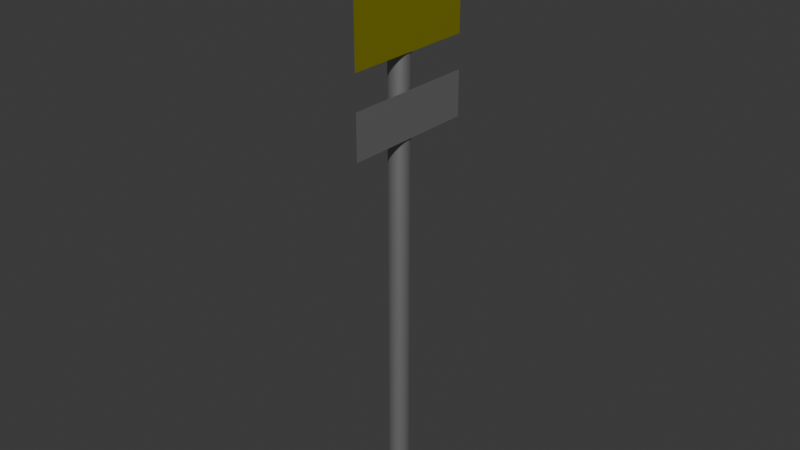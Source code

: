 # Source: Multi_StreetSign5WIP.blend  (saved by Blender 4.5.87; exported with 4.5.12 LTS)
import bpy
from mathutils import Matrix  # noqa: F401  (used for matrix-valued properties, if any)

bpy.ops.wm.read_factory_settings(use_empty=True)
scene = bpy.context.scene
scene.name = 'Scene'

# ---- collections
col_collection = bpy.data.collections.new('Collection'); scene.collection.children.link(col_collection)

# ---- materials (node trees are filled in below, after node groups)
mat_material_001 = bpy.data.materials.new('Material.001')
mat_material_002 = bpy.data.materials.new('Material.002')

# ---- material node trees
mat_material_001.use_nodes = True; mat_material_001.node_tree.nodes.clear()
_N = mat_material_001.node_tree.nodes; _L = mat_material_001.node_tree.links
n0 = _N.new('ShaderNodeBsdfPrincipled'); n0.name = 'Principled BSDF'; n0.location = (10, 300)
n0.inputs[0].default_value = (0.3908, 0.3908, 0.3908, 1.0)
n0.inputs[1].default_value = 0.7402
n0.inputs[2].default_value = 0.4843
n1 = _N.new('ShaderNodeOutputMaterial'); n1.name = 'Material Output'; n1.location = (300, 300)
_L.new(n0.outputs[0], n1.inputs[0])
n1.is_active_output = True
mat_material_002.use_nodes = True; mat_material_002.node_tree.nodes.clear()
_N = mat_material_002.node_tree.nodes; _L = mat_material_002.node_tree.links
n0 = _N.new('ShaderNodeBsdfPrincipled'); n0.name = 'Principled BSDF'; n0.location = (10, 300)
n0.inputs[0].default_value = (0.5176, 0.4913, 0.004836, 1.0)
n0.inputs[1].default_value = 0.6693
n0.inputs[2].default_value = 0.374
n1 = _N.new('ShaderNodeOutputMaterial'); n1.name = 'Material Output'; n1.location = (300, 300)
_L.new(n0.outputs[0], n1.inputs[0])
n1.is_active_output = True

# ---- world
world_world = bpy.data.worlds.new('World'); scene.world = world_world
world_world.use_nodes = True; world_world.node_tree.nodes.clear()
_N = world_world.node_tree.nodes; _L = world_world.node_tree.links
n0 = _N.new('ShaderNodeOutputWorld'); n0.name = 'World Output'; n0.location = (300, 300)
n1 = _N.new('ShaderNodeBackground'); n1.name = 'Background'; n1.location = (10, 300)
n1.inputs[0].default_value = (0.05088, 0.05088, 0.05088, 1.0)
_L.new(n1.outputs[0], n0.inputs[0])
n0.is_active_output = True
world_world.color = (0.05088, 0.05088, 0.05088)
world_world.sun_shadow_jitter_overblur = 0.0

# ---- meshes
me_cylinder = bpy.data.meshes.new('Cylinder')
me_cylinder.from_pydata([(0.0, 1.0, 0.009106), (0.0, 1.0, 2.009), (0.1951, 0.9808, 0.009106), (0.1951, 0.9808, 2.009), (0.3827, 0.9239, 0.009106), (0.3827, 0.9239, 2.009), (0.5556, 0.8315, 0.009106), (0.5556, 0.8315, 2.009), (0.7071, 0.7071, 0.009106), (0.7071, 0.7071, 2.009), (0.8315, 0.5556, 0.009106), (0.8315, 0.5556, 2.009), (0.9239, 0.3827, 0.009106), (0.9239, 0.3827, 2.009), (0.9808, 0.1951, 0.009106), (0.9808, 0.1951, 2.009), (1.0, 0.0, 0.009106), (1.0, 0.0, 2.009), (0.9808, -0.1951, 0.009106), (0.9808, -0.1951, 2.009), (0.9239, -0.3827, 0.009106), (0.9239, -0.3827, 2.009), (0.8315, -0.5556, 0.009106), (0.8315, -0.5556, 2.009), (0.7071, -0.7071, 0.009106), (0.7071, -0.7071, 2.009), (0.5556, -0.8315, 0.009106), (0.5556, -0.8315, 2.009), (0.3827, -0.9239, 0.009106), (0.3827, -0.9239, 2.009), (0.1951, -0.9808, 0.009106), (0.1951, -0.9808, 2.009), (0.0, -1.0, 0.009106), (0.0, -1.0, 2.009), (-0.1951, -0.9808, 0.009106), (-0.1951, -0.9808, 2.009), (-0.3827, -0.9239, 0.009106), (-0.3827, -0.9239, 2.009), (-0.5556, -0.8315, 0.009106), (-0.5556, -0.8315, 2.009), (-0.7071, -0.7071, 0.009106), (-0.7071, -0.7071, 2.009), (-0.8315, -0.5556, 0.009106), (-0.8315, -0.5556, 2.009), (-0.9239, -0.3827, 0.009106), (-0.9239, -0.3827, 2.009), (-0.9808, -0.1951, 0.009106), (-0.9808, -0.1951, 2.009), (-1.0, 0.0, 0.009106), (-1.0, 0.0, 2.009), (-0.9808, 0.1951, 0.009106), (-0.9808, 0.1951, 2.009), (-0.9239, 0.3827, 0.009106), (-0.9239, 0.3827, 2.009), (-0.8315, 0.5556, 0.009106), (-0.8315, 0.5556, 2.009), (-0.7071, 0.7071, 0.009106), (-0.7071, 0.7071, 2.009), (-0.5556, 0.8315, 0.009106), (-0.5556, 0.8315, 2.009), (-0.3827, 0.9239, 0.009106), (-0.3827, 0.9239, 2.009), (-0.1951, 0.9808, 0.009106), (-0.1951, 0.9808, 2.009), (1.126, 6.667, 2.11), (1.126, -6.667, 2.11), (1.126, 6.667, 1.634), (1.126, -6.667, 1.634), (1.174, -6.667, 1.519), (1.174, -6.667, 1.364), (1.174, 6.667, 1.519), (1.174, 6.667, 1.364)], [], [(0, 1, 3, 2), (2, 3, 5, 4), (4, 5, 7, 6), (6, 7, 9, 8), (8, 9, 11, 10), (10, 11, 13, 12), (12, 13, 15, 14), (14, 15, 17, 16), (16, 17, 19, 18), (18, 19, 21, 20), (20, 21, 23, 22), (22, 23, 25, 24), (24, 25, 27, 26), (26, 27, 29, 28), (28, 29, 31, 30), (30, 31, 33, 32), (32, 33, 35, 34), (34, 35, 37, 36), (36, 37, 39, 38), (38, 39, 41, 40), (40, 41, 43, 42), (42, 43, 45, 44), (44, 45, 47, 46), (46, 47, 49, 48), (48, 49, 51, 50), (50, 51, 53, 52), (52, 53, 55, 54), (54, 55, 57, 56), (56, 57, 59, 58), (58, 59, 61, 60), (3, 1, 63, 61, 59, 57, 55, 53, 51, 49, 47, 45, 43, 41, 39, 37, 35, 33, 31, 29, 27, 25, 23, 21, 19, 17, 15, 13, 11, 9, 7, 5), (60, 61, 63, 62), (62, 63, 1, 0), (0, 2, 4, 6, 8, 10, 12, 14, 16, 18, 20, 22, 24, 26, 28, 30, 32, 34, 36, 38, 40, 42, 44, 46, 48, 50, 52, 54, 56, 58, 60, 62), (64, 65, 67, 66), (68, 69, 71, 70)])
me_cylinder.polygons.foreach_set('material_index', [0, 0, 0, 0, 0, 0, 0, 0, 0, 0, 0, 0, 0, 0, 0, 0, 0, 0, 0, 0, 0, 0, 0, 0, 0, 0, 0, 0, 0, 0, 0, 0, 0, 0, 1, 0])
_uv = me_cylinder.uv_layers.new(name='UVMap')
_uv.uv.foreach_set('vector', [0.7958, 0.4632, 0.7958, 0.3132, 0.8414, 0.3132, 0.8414, 0.4632, 0.8414, 0.4632, 0.8414, 0.3132, 0.8862, 0.3132, 0.8862, 0.4632, 0.8862, 0.4632, 0.8862, 0.3132, 0.9283, 0.3132, 0.9283, 0.4632, 0.9283, 0.4632, 0.9283, 0.3132, 0.9662, 0.3132, 0.9662, 0.4632, 0.6711, 0.15, 0.6711, 2.062e-08, 0.7063, 3.844e-08, 0.7063, 0.15, 0.7063, 0.15, 0.7063, 3.844e-08, 0.7466, 3.844e-08, 0.7466, 0.15, 0.7466, 0.15, 0.7466, 3.844e-08, 0.7902, 3.844e-08, 0.7902, 0.15, 0.7902, 0.15, 0.7902, 3.844e-08, 0.8356, 3.844e-08, 0.8356, 0.15, 0.8356, 0.15, 0.8356, 3.844e-08, 0.8809, 3.844e-08, 0.8809, 0.15, 0.8809, 0.15, 0.8809, 3.844e-08, 0.9246, 3.844e-08, 0.9246, 0.15, 0.9246, 0.15, 0.9246, 3.844e-08, 0.9648, 3.844e-08, 0.9648, 0.15, 0.9648, 0.15, 0.9648, 3.844e-08, 1.0, 2.062e-08, 1.0, 0.15, 0.1312, 0.4617, 0.1312, 0.3117, 0.1634, 0.3117, 0.1634, 0.4617, 0.1634, 0.4617, 0.1634, 0.3117, 0.2013, 0.3117, 0.2013, 0.4617, 0.2013, 0.4617, 0.2013, 0.3117, 0.2435, 0.3117, 0.2435, 0.4617, 0.2435, 0.4617, 0.2435, 0.3117, 0.2882, 0.3117, 0.2882, 0.4617, 0.2882, 0.4617, 0.2882, 0.3117, 0.3338, 0.3117, 0.3338, 0.4617, 0.3338, 0.4617, 0.3338, 0.3117, 0.3785, 0.3117, 0.3785, 0.4617, 0.3785, 0.4617, 0.3785, 0.3117, 0.4206, 0.3117, 0.4206, 0.4617, 0.4206, 0.4617, 0.4206, 0.3117, 0.4585, 0.3117, 0.4585, 0.4617, 0.4585, 0.4617, 0.4585, 0.3117, 0.4907, 0.3117, 0.4907, 0.4617, 0.6711, 0.3066, 0.6711, 0.1566, 0.709, 0.1566, 0.709, 0.3066, 0.709, 0.3066, 0.709, 0.1566, 0.7511, 0.1566, 0.7511, 0.3066, 0.7511, 0.3066, 0.7511, 0.1566, 0.7958, 0.1566, 0.7958, 0.3066, 0.7958, 0.3066, 0.7958, 0.1566, 0.8414, 0.1566, 0.8414, 0.3066, 0.8414, 0.3066, 0.8414, 0.1566, 0.8862, 0.1566, 0.8862, 0.3066, 0.8862, 0.3066, 0.8862, 0.1566, 0.9283, 0.1566, 0.9283, 0.3066, 0.9283, 0.3066, 0.9283, 0.1566, 0.9662, 0.1566, 0.9662, 0.3066, 0.9662, 0.3066, 0.9662, 0.1566, 0.9984, 0.1566, 0.9984, 0.3066, 0.6711, 0.4632, 0.6711, 0.3132, 0.709, 0.3132, 0.709, 0.4632, 0.2151, 0.1326, 0.1829, 0.1222, 0.1575, 0.11, 0.1401, 0.09641, 0.1312, 0.08199, 0.1312, 0.06729, 0.1401, 0.05287, 0.1575, 0.03928, 0.1829, 0.02706, 0.2151, 0.01666, 0.253, 0.008495, 0.2951, 0.002868, 0.3398, 1.805e-08, 0.3854, 1.805e-08, 0.4301, 0.002868, 0.4723, 0.008495, 0.5102, 0.01666, 0.5424, 0.02706, 0.5677, 0.03928, 0.5852, 0.05287, 0.5941, 0.06729, 0.5941, 0.08199, 0.5852, 0.09641, 0.5677, 0.11, 0.5424, 0.1222, 0.5102, 0.1326, 0.4723, 0.1408, 0.4301, 0.1464, 0.3854, 0.1493, 0.3398, 0.1493, 0.2951, 0.1464, 0.253, 0.1408, 0.709, 0.4632, 0.709, 0.3132, 0.7511, 0.3132, 0.7511, 0.4632, 0.7511, 0.4632, 0.7511, 0.3132, 0.7958, 0.3132, 0.7958, 0.4632, 0.1829, 0.2781, 0.1575, 0.2659, 0.1401, 0.2523, 0.1312, 0.2379, 0.1312, 0.2232, 0.1401, 0.2087, 0.1575, 0.1952, 0.1829, 0.1829, 0.2151, 0.1725, 0.253, 0.1644, 0.2951, 0.1587, 0.3398, 0.1559, 0.3854, 0.1559, 0.4301, 0.1587, 0.4723, 0.1644, 0.5102, 0.1725, 0.5424, 0.1829, 0.5677, 0.1952, 0.5852, 0.2087, 0.5941, 0.2232, 0.5941, 0.2379, 0.5852, 0.2523, 0.5677, 0.2659, 0.5424, 0.2781, 0.5102, 0.2885, 0.4723, 0.2967, 0.4301, 0.3023, 0.3854, 0.3051, 0.3398, 0.3051, 0.2951, 0.3023, 0.253, 0.2967, 0.2151, 0.2885, 0.0, 1.0, 2.34e-07, 2.086e-08, 0.1107, 2.367e-08, 0.1107, 1.0, 0.6145, 0.0, 0.6507, 9.375e-10, 0.6507, 1.0, 0.6145, 1.0])
me_cylinder.materials.append(mat_material_001)
me_cylinder.materials.append(mat_material_002)
me_cylinder.update()

# ---- objects
ob_cylinder = bpy.data.objects.new('Cylinder', me_cylinder)

# ---- transforms, parenting, visibility, modifiers, constraints
ob_cylinder.location = (0.0, 0.0, -4.768e-07)
ob_cylinder.scale = (0.05929, 0.05929, 1.66)
_m = ob_cylinder.modifiers.new('Solidify', 'SOLIDIFY')

# ---- collection membership
col_collection.objects.link(ob_cylinder)

# ---- scene / render settings (as saved in the file)
scene.frame_start = 1; scene.frame_end = 250; scene.frame_set(1)
scene.render.engine = 'BLENDER_EEVEE_NEXT'
bpy.context.view_layer.update()

# ---- added for rendering (the .blend has no active camera and no usable light): camera, sun
cam_auto = bpy.data.cameras.new('AutoCamera')
cam_auto.lens = 50.0
cam_auto.sensor_width = 36.0
cam_auto.clip_end = 1000.0
ob_auto_camera = bpy.data.objects.new('AutoCamera', cam_auto)
scene.collection.objects.link(ob_auto_camera)
ob_auto_camera.location = (3.31578, -3.97275, 4.40731)
ob_auto_camera.rotation_euler = (1.09748, -7.21219e-08, 0.694738)
scene.camera = ob_auto_camera
light_auto_sun = bpy.data.lights.new('AutoSun', 'SUN')
light_auto_sun.energy = 3.0
light_auto_sun.angle = 0.0523599
ob_auto_sun = bpy.data.objects.new('AutoSun', light_auto_sun)
scene.collection.objects.link(ob_auto_sun)
ob_auto_sun.rotation_euler = (0.872665, 0.174533, 0.523599)
bpy.context.view_layer.update()
